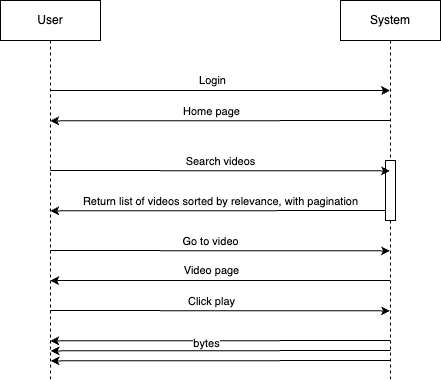

The diagram above was exported from draw.io. Its source (the exported page's mxGraphModel, read from the mxfile embedded in the PNG):
<mxGraphModel dx="734" dy="475" grid="1" gridSize="10" guides="1" tooltips="1" connect="1" arrows="1" fold="1" page="1" pageScale="1" pageWidth="850" pageHeight="1100" math="0" shadow="0">
  <root>
    <mxCell id="0" />
    <mxCell id="1" parent="0" />
    <mxCell id="CsojuPr5yCnlmRkhC3Og-20" style="edgeStyle=elbowEdgeStyle;rounded=0;orthogonalLoop=1;jettySize=auto;html=1;elbow=vertical;curved=0;" edge="1" parent="1">
      <mxGeometry relative="1" as="geometry">
        <mxPoint x="499.5" y="210.00461538461536" as="sourcePoint" />
        <mxPoint x="159.73076923076928" y="210.00461538461536" as="targetPoint" />
      </mxGeometry>
    </mxCell>
    <mxCell id="CsojuPr5yCnlmRkhC3Og-21" value="Home page" style="edgeLabel;html=1;align=center;verticalAlign=middle;resizable=0;points=[];" vertex="1" connectable="0" parent="CsojuPr5yCnlmRkhC3Og-20">
      <mxGeometry x="0.3397" relative="1" as="geometry">
        <mxPoint x="49" y="-10" as="offset" />
      </mxGeometry>
    </mxCell>
    <mxCell id="CsojuPr5yCnlmRkhC3Og-28" style="edgeStyle=elbowEdgeStyle;rounded=0;orthogonalLoop=1;jettySize=auto;html=1;elbow=horizontal;curved=0;" edge="1" parent="1">
      <mxGeometry relative="1" as="geometry">
        <mxPoint x="499.5" y="370.00461538461536" as="sourcePoint" />
        <mxPoint x="159.73076923076928" y="370.00461538461536" as="targetPoint" />
      </mxGeometry>
    </mxCell>
    <mxCell id="CsojuPr5yCnlmRkhC3Og-29" value="Video page" style="edgeLabel;html=1;align=center;verticalAlign=middle;resizable=0;points=[];" vertex="1" connectable="0" parent="CsojuPr5yCnlmRkhC3Og-28">
      <mxGeometry x="0.0915" relative="1" as="geometry">
        <mxPoint x="6" y="-10" as="offset" />
      </mxGeometry>
    </mxCell>
    <mxCell id="CsojuPr5yCnlmRkhC3Og-32" style="edgeStyle=elbowEdgeStyle;rounded=0;orthogonalLoop=1;jettySize=auto;html=1;elbow=vertical;curved=0;" edge="1" parent="1">
      <mxGeometry relative="1" as="geometry">
        <mxPoint x="499.5" y="430.00461538461536" as="sourcePoint" />
        <mxPoint x="159.73076923076928" y="430.00461538461536" as="targetPoint" />
      </mxGeometry>
    </mxCell>
    <mxCell id="CsojuPr5yCnlmRkhC3Og-35" value="bytes" style="edgeLabel;html=1;align=center;verticalAlign=middle;resizable=0;points=[];" vertex="1" connectable="0" parent="CsojuPr5yCnlmRkhC3Og-32">
      <mxGeometry x="0.0777" y="2" relative="1" as="geometry">
        <mxPoint as="offset" />
      </mxGeometry>
    </mxCell>
    <mxCell id="aM9ryv3xv72pqoxQDRHE-1" value="System" style="shape=umlLifeline;perimeter=lifelinePerimeter;whiteSpace=wrap;html=1;container=0;dropTarget=0;collapsible=0;recursiveResize=0;outlineConnect=0;portConstraint=eastwest;newEdgeStyle={&quot;edgeStyle&quot;:&quot;elbowEdgeStyle&quot;,&quot;elbow&quot;:&quot;vertical&quot;,&quot;curved&quot;:0,&quot;rounded&quot;:0};" parent="1" vertex="1">
      <mxGeometry x="450" y="90" width="100" height="380" as="geometry" />
    </mxCell>
    <mxCell id="aM9ryv3xv72pqoxQDRHE-2" value="" style="html=1;points=[];perimeter=orthogonalPerimeter;outlineConnect=0;targetShapes=umlLifeline;portConstraint=eastwest;newEdgeStyle={&quot;edgeStyle&quot;:&quot;elbowEdgeStyle&quot;,&quot;elbow&quot;:&quot;vertical&quot;,&quot;curved&quot;:0,&quot;rounded&quot;:0};" parent="aM9ryv3xv72pqoxQDRHE-1" vertex="1">
      <mxGeometry x="45" y="160" width="10" height="60" as="geometry" />
    </mxCell>
    <mxCell id="CsojuPr5yCnlmRkhC3Og-18" style="edgeStyle=elbowEdgeStyle;rounded=0;orthogonalLoop=1;jettySize=auto;html=1;elbow=vertical;curved=0;" edge="1" parent="1" source="CsojuPr5yCnlmRkhC3Og-16" target="aM9ryv3xv72pqoxQDRHE-1">
      <mxGeometry relative="1" as="geometry">
        <Array as="points">
          <mxPoint x="330" y="180" />
        </Array>
      </mxGeometry>
    </mxCell>
    <mxCell id="CsojuPr5yCnlmRkhC3Og-19" value="Login" style="edgeLabel;html=1;align=center;verticalAlign=middle;resizable=0;points=[];" vertex="1" connectable="0" parent="CsojuPr5yCnlmRkhC3Og-18">
      <mxGeometry x="-0.0462" y="-2" relative="1" as="geometry">
        <mxPoint y="-12" as="offset" />
      </mxGeometry>
    </mxCell>
    <mxCell id="CsojuPr5yCnlmRkhC3Og-22" style="edgeStyle=elbowEdgeStyle;rounded=0;orthogonalLoop=1;jettySize=auto;html=1;elbow=vertical;curved=0;" edge="1" parent="1">
      <mxGeometry relative="1" as="geometry">
        <mxPoint x="159.73076923076928" y="260.00461538461536" as="sourcePoint" />
        <mxPoint x="499.5" y="260.00461538461536" as="targetPoint" />
      </mxGeometry>
    </mxCell>
    <mxCell id="CsojuPr5yCnlmRkhC3Og-23" value="Search videos" style="edgeLabel;html=1;align=center;verticalAlign=middle;resizable=0;points=[];" vertex="1" connectable="0" parent="CsojuPr5yCnlmRkhC3Og-22">
      <mxGeometry x="0.2656" y="-2" relative="1" as="geometry">
        <mxPoint x="-45" y="-12" as="offset" />
      </mxGeometry>
    </mxCell>
    <mxCell id="CsojuPr5yCnlmRkhC3Og-26" style="edgeStyle=elbowEdgeStyle;rounded=0;orthogonalLoop=1;jettySize=auto;html=1;elbow=vertical;curved=0;" edge="1" parent="1">
      <mxGeometry relative="1" as="geometry">
        <mxPoint x="159.73076923076928" y="340.00461538461536" as="sourcePoint" />
        <mxPoint x="499.5" y="340.00461538461536" as="targetPoint" />
      </mxGeometry>
    </mxCell>
    <mxCell id="CsojuPr5yCnlmRkhC3Og-27" value="Go to video" style="edgeLabel;html=1;align=center;verticalAlign=middle;resizable=0;points=[];" vertex="1" connectable="0" parent="CsojuPr5yCnlmRkhC3Og-26">
      <mxGeometry x="0.0849" relative="1" as="geometry">
        <mxPoint x="-24" y="-10" as="offset" />
      </mxGeometry>
    </mxCell>
    <mxCell id="CsojuPr5yCnlmRkhC3Og-30" style="edgeStyle=elbowEdgeStyle;rounded=0;orthogonalLoop=1;jettySize=auto;html=1;elbow=vertical;curved=0;" edge="1" parent="1">
      <mxGeometry relative="1" as="geometry">
        <mxPoint x="159.73076923076928" y="400.00461538461536" as="sourcePoint" />
        <mxPoint x="499.5" y="400.00461538461536" as="targetPoint" />
      </mxGeometry>
    </mxCell>
    <mxCell id="CsojuPr5yCnlmRkhC3Og-31" value="Click play" style="edgeLabel;html=1;align=center;verticalAlign=middle;resizable=0;points=[];" vertex="1" connectable="0" parent="CsojuPr5yCnlmRkhC3Og-30">
      <mxGeometry x="0.1979" y="1" relative="1" as="geometry">
        <mxPoint x="-43" y="-9" as="offset" />
      </mxGeometry>
    </mxCell>
    <mxCell id="CsojuPr5yCnlmRkhC3Og-16" value="User" style="shape=umlLifeline;perimeter=lifelinePerimeter;whiteSpace=wrap;html=1;container=0;dropTarget=0;collapsible=0;recursiveResize=0;outlineConnect=0;portConstraint=eastwest;newEdgeStyle={&quot;edgeStyle&quot;:&quot;elbowEdgeStyle&quot;,&quot;elbow&quot;:&quot;vertical&quot;,&quot;curved&quot;:0,&quot;rounded&quot;:0};" vertex="1" parent="1">
      <mxGeometry x="110" y="90" width="100" height="380" as="geometry" />
    </mxCell>
    <mxCell id="CsojuPr5yCnlmRkhC3Og-24" style="edgeStyle=elbowEdgeStyle;rounded=0;orthogonalLoop=1;jettySize=auto;html=1;elbow=vertical;curved=0;" edge="1" parent="1">
      <mxGeometry relative="1" as="geometry">
        <mxPoint x="495" y="300.00461538461536" as="sourcePoint" />
        <mxPoint x="159.73076923076928" y="300.00461538461536" as="targetPoint" />
      </mxGeometry>
    </mxCell>
    <mxCell id="CsojuPr5yCnlmRkhC3Og-25" value="Return list of videos sorted by relevance, with pagination" style="edgeLabel;html=1;align=center;verticalAlign=middle;resizable=0;points=[];" vertex="1" connectable="0" parent="CsojuPr5yCnlmRkhC3Og-24">
      <mxGeometry x="-0.0766" relative="1" as="geometry">
        <mxPoint x="-10" y="-10" as="offset" />
      </mxGeometry>
    </mxCell>
    <mxCell id="CsojuPr5yCnlmRkhC3Og-33" style="edgeStyle=elbowEdgeStyle;rounded=0;orthogonalLoop=1;jettySize=auto;html=1;elbow=vertical;curved=0;" edge="1" parent="1">
      <mxGeometry relative="1" as="geometry">
        <mxPoint x="500" y="440" as="sourcePoint" />
        <mxPoint x="160" y="440" as="targetPoint" />
      </mxGeometry>
    </mxCell>
    <mxCell id="CsojuPr5yCnlmRkhC3Og-34" style="edgeStyle=elbowEdgeStyle;rounded=0;orthogonalLoop=1;jettySize=auto;html=1;elbow=vertical;curved=0;" edge="1" parent="1">
      <mxGeometry relative="1" as="geometry">
        <mxPoint x="500" y="450" as="sourcePoint" />
        <mxPoint x="160" y="450" as="targetPoint" />
      </mxGeometry>
    </mxCell>
  </root>
</mxGraphModel>